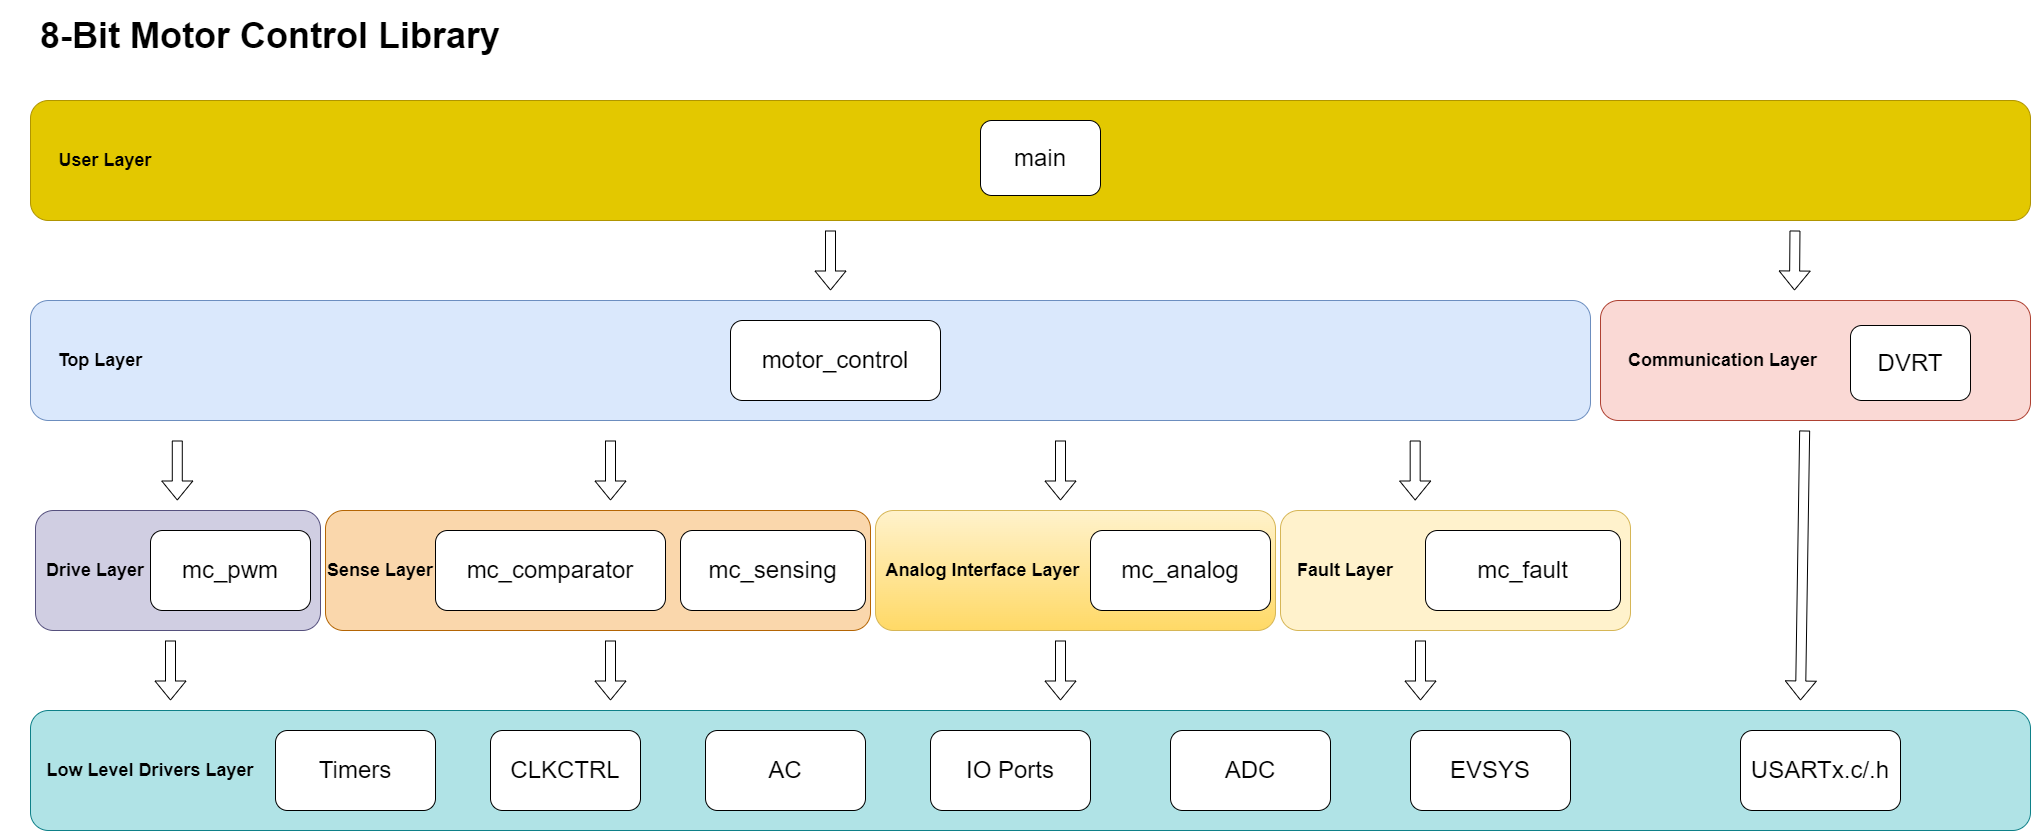

The diagram above was exported from draw.io. Its source (the exported page's mxGraphModel, read from the mxfile embedded in the PNG):
<mxGraphModel dx="2607" dy="2736" grid="1" gridSize="10" guides="1" tooltips="1" connect="1" arrows="1" fold="1" page="1" pageScale="1" pageWidth="850" pageHeight="1100" math="0" shadow="0">
  <root>
    <mxCell id="0" />
    <mxCell id="1" parent="0" />
    <mxCell id="06Dev0jz-PFLMwhnfDBj-41" value="" style="rounded=1;whiteSpace=wrap;html=1;fillColor=#b0e3e6;strokeColor=#0e8088;" parent="1" vertex="1">
      <mxGeometry x="40" y="650" width="2000" height="120" as="geometry" />
    </mxCell>
    <mxCell id="06Dev0jz-PFLMwhnfDBj-40" value="" style="rounded=1;whiteSpace=wrap;html=1;fillColor=#fff2cc;strokeColor=#d6b656;gradientColor=#ffd966;" parent="1" vertex="1">
      <mxGeometry x="885" y="450" width="400" height="120" as="geometry" />
    </mxCell>
    <mxCell id="06Dev0jz-PFLMwhnfDBj-37" value="" style="rounded=1;whiteSpace=wrap;html=1;fillColor=#fad7ac;strokeColor=#b46504;" parent="1" vertex="1">
      <mxGeometry x="335" y="450" width="545" height="120" as="geometry" />
    </mxCell>
    <mxCell id="06Dev0jz-PFLMwhnfDBj-30" value="" style="rounded=1;whiteSpace=wrap;html=1;fillColor=#fad9d5;strokeColor=#ae4132;" parent="1" vertex="1">
      <mxGeometry x="1610" y="240" width="430" height="120" as="geometry" />
    </mxCell>
    <mxCell id="06Dev0jz-PFLMwhnfDBj-23" value="" style="rounded=1;whiteSpace=wrap;html=1;fillColor=#fff2cc;strokeColor=#d6b656;" parent="1" vertex="1">
      <mxGeometry x="1290" y="450" width="350" height="120" as="geometry" />
    </mxCell>
    <mxCell id="06Dev0jz-PFLMwhnfDBj-16" value="" style="rounded=1;whiteSpace=wrap;html=1;fillColor=#d0cee2;strokeColor=#56517e;" parent="1" vertex="1">
      <mxGeometry x="45" y="450" width="285" height="120" as="geometry" />
    </mxCell>
    <mxCell id="06Dev0jz-PFLMwhnfDBj-14" value="" style="rounded=1;whiteSpace=wrap;html=1;fillColor=#dae8fc;strokeColor=#6c8ebf;" parent="1" vertex="1">
      <mxGeometry x="40" y="240" width="1560" height="120" as="geometry" />
    </mxCell>
    <mxCell id="06Dev0jz-PFLMwhnfDBj-13" value="" style="rounded=1;whiteSpace=wrap;html=1;fillColor=#e3c800;strokeColor=#B09500;fontColor=#000000;" parent="1" vertex="1">
      <mxGeometry x="40" y="40" width="2000" height="120" as="geometry" />
    </mxCell>
    <mxCell id="06Dev0jz-PFLMwhnfDBj-1" value="&lt;font style=&quot;font-size: 36px;&quot;&gt;&lt;b style=&quot;&quot;&gt;8-Bit Motor Control Library&lt;/b&gt;&lt;/font&gt;" style="text;html=1;strokeColor=none;fillColor=none;align=center;verticalAlign=middle;whiteSpace=wrap;rounded=0;" parent="1" vertex="1">
      <mxGeometry x="10" y="-60" width="540" height="70" as="geometry" />
    </mxCell>
    <mxCell id="06Dev0jz-PFLMwhnfDBj-2" value="&lt;font style=&quot;font-size: 24px;&quot;&gt;main&lt;/font&gt;" style="rounded=1;whiteSpace=wrap;html=1;" parent="1" vertex="1">
      <mxGeometry x="990" y="60" width="120" height="75" as="geometry" />
    </mxCell>
    <mxCell id="06Dev0jz-PFLMwhnfDBj-3" value="&lt;font style=&quot;font-size: 24px;&quot;&gt;motor_control&lt;/font&gt;" style="rounded=1;whiteSpace=wrap;html=1;" parent="1" vertex="1">
      <mxGeometry x="740" y="260" width="210" height="80" as="geometry" />
    </mxCell>
    <mxCell id="06Dev0jz-PFLMwhnfDBj-6" value="&lt;font style=&quot;font-size: 24px;&quot;&gt;mc_analog&lt;/font&gt;" style="rounded=1;whiteSpace=wrap;html=1;" parent="1" vertex="1">
      <mxGeometry x="1100" y="470" width="180" height="80" as="geometry" />
    </mxCell>
    <mxCell id="06Dev0jz-PFLMwhnfDBj-7" value="&lt;font style=&quot;font-size: 24px;&quot;&gt;mc_pwm&lt;/font&gt;" style="rounded=1;whiteSpace=wrap;html=1;" parent="1" vertex="1">
      <mxGeometry x="160" y="470" width="160" height="80" as="geometry" />
    </mxCell>
    <mxCell id="06Dev0jz-PFLMwhnfDBj-8" value="&lt;font style=&quot;font-size: 24px;&quot;&gt;mc_fault&lt;/font&gt;" style="rounded=1;whiteSpace=wrap;html=1;" parent="1" vertex="1">
      <mxGeometry x="1435" y="470" width="195" height="80" as="geometry" />
    </mxCell>
    <mxCell id="06Dev0jz-PFLMwhnfDBj-9" value="&lt;font style=&quot;font-size: 24px;&quot;&gt;mc_sensing&lt;/font&gt;" style="rounded=1;whiteSpace=wrap;html=1;" parent="1" vertex="1">
      <mxGeometry x="690" y="470" width="185" height="80" as="geometry" />
    </mxCell>
    <mxCell id="06Dev0jz-PFLMwhnfDBj-10" value="&lt;font style=&quot;font-size: 24px;&quot;&gt;mc_comparator&lt;/font&gt;" style="rounded=1;whiteSpace=wrap;html=1;" parent="1" vertex="1">
      <mxGeometry x="445" y="470" width="230" height="80" as="geometry" />
    </mxCell>
    <mxCell id="06Dev0jz-PFLMwhnfDBj-17" value="&lt;b&gt;&lt;font style=&quot;font-size: 18px;&quot;&gt;User Layer&lt;/font&gt;&lt;/b&gt;" style="text;html=1;strokeColor=none;fillColor=none;align=center;verticalAlign=middle;whiteSpace=wrap;rounded=0;" parent="1" vertex="1">
      <mxGeometry x="65" y="85" width="100" height="30" as="geometry" />
    </mxCell>
    <mxCell id="06Dev0jz-PFLMwhnfDBj-18" value="&lt;b&gt;&lt;font style=&quot;font-size: 18px;&quot;&gt;Top Layer&lt;/font&gt;&lt;/b&gt;" style="text;html=1;strokeColor=none;fillColor=none;align=center;verticalAlign=middle;whiteSpace=wrap;rounded=0;" parent="1" vertex="1">
      <mxGeometry x="60" y="285" width="100" height="30" as="geometry" />
    </mxCell>
    <mxCell id="06Dev0jz-PFLMwhnfDBj-20" value="&lt;b&gt;&lt;font style=&quot;font-size: 18px;&quot;&gt;Drive Layer&lt;/font&gt;&lt;/b&gt;" style="text;html=1;strokeColor=none;fillColor=none;align=center;verticalAlign=middle;whiteSpace=wrap;rounded=0;" parent="1" vertex="1">
      <mxGeometry x="50" y="495" width="110" height="30" as="geometry" />
    </mxCell>
    <mxCell id="06Dev0jz-PFLMwhnfDBj-22" value="&lt;b&gt;&lt;font style=&quot;font-size: 18px;&quot;&gt;Sense Layer&lt;/font&gt;&lt;/b&gt;" style="text;html=1;strokeColor=none;fillColor=none;align=center;verticalAlign=middle;whiteSpace=wrap;rounded=0;" parent="1" vertex="1">
      <mxGeometry x="335" y="495" width="110" height="30" as="geometry" />
    </mxCell>
    <mxCell id="06Dev0jz-PFLMwhnfDBj-24" value="&lt;b&gt;&lt;font style=&quot;font-size: 18px;&quot;&gt;Fault Layer&lt;/font&gt;&lt;/b&gt;" style="text;html=1;strokeColor=none;fillColor=none;align=center;verticalAlign=middle;whiteSpace=wrap;rounded=0;" parent="1" vertex="1">
      <mxGeometry x="1300" y="495" width="110" height="30" as="geometry" />
    </mxCell>
    <mxCell id="06Dev0jz-PFLMwhnfDBj-26" value="&lt;b&gt;&lt;font style=&quot;font-size: 18px;&quot;&gt;Analog Interface Layer&lt;/font&gt;&lt;/b&gt;" style="text;html=1;strokeColor=none;fillColor=none;align=center;verticalAlign=middle;whiteSpace=wrap;rounded=0;" parent="1" vertex="1">
      <mxGeometry x="890" y="495" width="205" height="30" as="geometry" />
    </mxCell>
    <mxCell id="06Dev0jz-PFLMwhnfDBj-27" value="&lt;b&gt;&lt;font style=&quot;font-size: 18px;&quot;&gt;Communication Layer&lt;/font&gt;&lt;/b&gt;" style="text;html=1;strokeColor=none;fillColor=none;align=center;verticalAlign=middle;whiteSpace=wrap;rounded=0;" parent="1" vertex="1">
      <mxGeometry x="1630" y="285" width="205" height="30" as="geometry" />
    </mxCell>
    <mxCell id="06Dev0jz-PFLMwhnfDBj-29" value="&lt;b&gt;&lt;font style=&quot;font-size: 18px;&quot;&gt;Low Level Drivers Layer&lt;/font&gt;&lt;/b&gt;" style="text;html=1;strokeColor=none;fillColor=none;align=center;verticalAlign=middle;whiteSpace=wrap;rounded=0;" parent="1" vertex="1">
      <mxGeometry x="45" y="695" width="230" height="30" as="geometry" />
    </mxCell>
    <mxCell id="06Dev0jz-PFLMwhnfDBj-31" value="" style="shape=flexArrow;endArrow=classic;html=1;rounded=0;" parent="1" edge="1">
      <mxGeometry width="50" height="50" relative="1" as="geometry">
        <mxPoint x="840" y="170" as="sourcePoint" />
        <mxPoint x="840" y="230" as="targetPoint" />
      </mxGeometry>
    </mxCell>
    <mxCell id="06Dev0jz-PFLMwhnfDBj-34" value="" style="shape=flexArrow;endArrow=classic;html=1;rounded=0;" parent="1" edge="1">
      <mxGeometry width="50" height="50" relative="1" as="geometry">
        <mxPoint x="1804.47" y="170" as="sourcePoint" />
        <mxPoint x="1804" y="230" as="targetPoint" />
      </mxGeometry>
    </mxCell>
    <mxCell id="06Dev0jz-PFLMwhnfDBj-39" value="" style="shape=flexArrow;endArrow=classic;html=1;rounded=0;" parent="1" edge="1">
      <mxGeometry width="50" height="50" relative="1" as="geometry">
        <mxPoint x="1424.67" y="380" as="sourcePoint" />
        <mxPoint x="1424.67" y="440" as="targetPoint" />
      </mxGeometry>
    </mxCell>
    <mxCell id="06Dev0jz-PFLMwhnfDBj-44" value="&lt;font style=&quot;font-size: 24px;&quot;&gt;ADC&lt;/font&gt;" style="rounded=1;whiteSpace=wrap;html=1;" parent="1" vertex="1">
      <mxGeometry x="1180" y="670" width="160" height="80" as="geometry" />
    </mxCell>
    <mxCell id="06Dev0jz-PFLMwhnfDBj-45" value="&lt;font style=&quot;font-size: 24px;&quot;&gt;AC&lt;/font&gt;" style="rounded=1;whiteSpace=wrap;html=1;" parent="1" vertex="1">
      <mxGeometry x="715" y="670" width="160" height="80" as="geometry" />
    </mxCell>
    <mxCell id="06Dev0jz-PFLMwhnfDBj-46" value="&lt;font style=&quot;font-size: 24px;&quot;&gt;Timers&lt;/font&gt;" style="rounded=1;whiteSpace=wrap;html=1;" parent="1" vertex="1">
      <mxGeometry x="285" y="670" width="160" height="80" as="geometry" />
    </mxCell>
    <mxCell id="06Dev0jz-PFLMwhnfDBj-47" value="&lt;font style=&quot;font-size: 24px;&quot;&gt;IO Ports&lt;/font&gt;" style="rounded=1;whiteSpace=wrap;html=1;" parent="1" vertex="1">
      <mxGeometry x="940" y="670" width="160" height="80" as="geometry" />
    </mxCell>
    <mxCell id="06Dev0jz-PFLMwhnfDBj-48" value="&lt;font style=&quot;font-size: 24px;&quot;&gt;USARTx.c/.h&lt;/font&gt;" style="rounded=1;whiteSpace=wrap;html=1;" parent="1" vertex="1">
      <mxGeometry x="1750" y="670" width="160" height="80" as="geometry" />
    </mxCell>
    <mxCell id="06Dev0jz-PFLMwhnfDBj-49" value="&lt;font style=&quot;font-size: 24px;&quot;&gt;EVSYS&lt;/font&gt;" style="rounded=1;whiteSpace=wrap;html=1;" parent="1" vertex="1">
      <mxGeometry x="1420" y="670" width="160" height="80" as="geometry" />
    </mxCell>
    <mxCell id="06Dev0jz-PFLMwhnfDBj-50" value="" style="shape=flexArrow;endArrow=classic;html=1;rounded=0;" parent="1" edge="1">
      <mxGeometry width="50" height="50" relative="1" as="geometry">
        <mxPoint x="1430" y="580" as="sourcePoint" />
        <mxPoint x="1430" y="640" as="targetPoint" />
      </mxGeometry>
    </mxCell>
    <mxCell id="06Dev0jz-PFLMwhnfDBj-51" value="" style="shape=flexArrow;endArrow=classic;html=1;rounded=0;" parent="1" edge="1">
      <mxGeometry width="50" height="50" relative="1" as="geometry">
        <mxPoint x="1814.17" y="370" as="sourcePoint" />
        <mxPoint x="1810" y="640" as="targetPoint" />
      </mxGeometry>
    </mxCell>
    <mxCell id="06Dev0jz-PFLMwhnfDBj-53" value="" style="shape=flexArrow;endArrow=classic;html=1;rounded=0;" parent="1" edge="1">
      <mxGeometry width="50" height="50" relative="1" as="geometry">
        <mxPoint x="186.79000000000002" y="380" as="sourcePoint" />
        <mxPoint x="186.79000000000002" y="440" as="targetPoint" />
      </mxGeometry>
    </mxCell>
    <mxCell id="06Dev0jz-PFLMwhnfDBj-54" value="" style="shape=flexArrow;endArrow=classic;html=1;rounded=0;" parent="1" edge="1">
      <mxGeometry width="50" height="50" relative="1" as="geometry">
        <mxPoint x="620" y="380" as="sourcePoint" />
        <mxPoint x="620" y="440" as="targetPoint" />
      </mxGeometry>
    </mxCell>
    <mxCell id="06Dev0jz-PFLMwhnfDBj-55" value="" style="shape=flexArrow;endArrow=classic;html=1;rounded=0;" parent="1" edge="1">
      <mxGeometry width="50" height="50" relative="1" as="geometry">
        <mxPoint x="1070" y="380" as="sourcePoint" />
        <mxPoint x="1070" y="440" as="targetPoint" />
      </mxGeometry>
    </mxCell>
    <mxCell id="06Dev0jz-PFLMwhnfDBj-56" value="" style="shape=flexArrow;endArrow=classic;html=1;rounded=0;" parent="1" edge="1">
      <mxGeometry width="50" height="50" relative="1" as="geometry">
        <mxPoint x="180" y="580" as="sourcePoint" />
        <mxPoint x="180" y="640" as="targetPoint" />
      </mxGeometry>
    </mxCell>
    <mxCell id="06Dev0jz-PFLMwhnfDBj-57" value="" style="shape=flexArrow;endArrow=classic;html=1;rounded=0;" parent="1" edge="1">
      <mxGeometry width="50" height="50" relative="1" as="geometry">
        <mxPoint x="620" y="580" as="sourcePoint" />
        <mxPoint x="620" y="640" as="targetPoint" />
      </mxGeometry>
    </mxCell>
    <mxCell id="06Dev0jz-PFLMwhnfDBj-58" value="" style="shape=flexArrow;endArrow=classic;html=1;rounded=0;" parent="1" edge="1">
      <mxGeometry width="50" height="50" relative="1" as="geometry">
        <mxPoint x="1070" y="580" as="sourcePoint" />
        <mxPoint x="1070" y="640" as="targetPoint" />
      </mxGeometry>
    </mxCell>
    <mxCell id="MZn5_U-xCIZJVxP82zpY-1" value="&lt;font style=&quot;font-size: 24px;&quot;&gt;DVRT&lt;/font&gt;" style="rounded=1;whiteSpace=wrap;html=1;" parent="1" vertex="1">
      <mxGeometry x="1860" y="265" width="120" height="75" as="geometry" />
    </mxCell>
    <mxCell id="pOBSp-jiaCOz1PmQQ35J-1" value="&lt;font style=&quot;font-size: 24px;&quot;&gt;CLKCTRL&lt;/font&gt;" style="rounded=1;whiteSpace=wrap;html=1;" vertex="1" parent="1">
      <mxGeometry x="500" y="670" width="150" height="80" as="geometry" />
    </mxCell>
  </root>
</mxGraphModel>